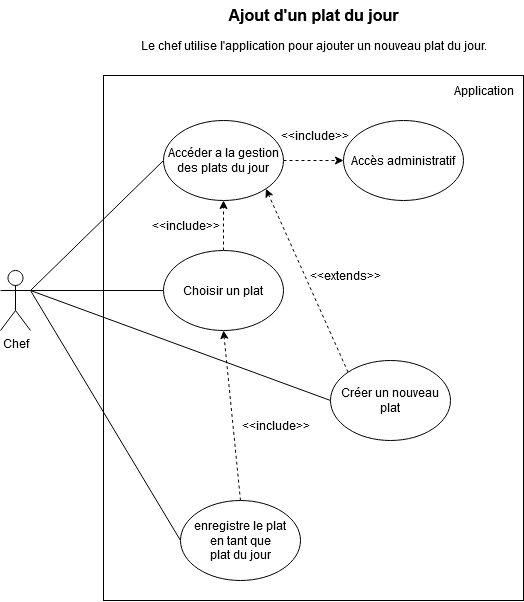

The diagram above was exported from draw.io. Its source (the exported page's mxGraphModel, read from the mxfile embedded in the PNG):
<mxGraphModel dx="1728" dy="922" grid="1" gridSize="10" guides="1" tooltips="1" connect="1" arrows="1" fold="1" page="1" pageScale="1" pageWidth="827" pageHeight="1169" math="0" shadow="0">
  <root>
    <mxCell id="0" />
    <mxCell id="1" parent="0" />
    <mxCell id="TO1Vf6e0T0rvEtmI2LT_-51" value="" style="rounded=0;whiteSpace=wrap;html=1;" parent="1" vertex="1">
      <mxGeometry x="203" y="125" width="420" height="525" as="geometry" />
    </mxCell>
    <mxCell id="_7RzcY9k1cN8E3ev2RcO-17" style="edgeStyle=orthogonalEdgeStyle;rounded=0;orthogonalLoop=1;jettySize=auto;html=1;exitX=1;exitY=0.3333333333333333;exitDx=0;exitDy=0;exitPerimeter=0;entryX=0;entryY=0.5;entryDx=0;entryDy=0;endArrow=none;endFill=0;" edge="1" parent="1" source="TO1Vf6e0T0rvEtmI2LT_-2" target="YaA5qvCvFyJjYxzyTlaE-1">
      <mxGeometry relative="1" as="geometry" />
    </mxCell>
    <mxCell id="_7RzcY9k1cN8E3ev2RcO-18" style="rounded=0;orthogonalLoop=1;jettySize=auto;html=1;exitX=1;exitY=0.3333333333333333;exitDx=0;exitDy=0;exitPerimeter=0;entryX=0;entryY=0.5;entryDx=0;entryDy=0;endArrow=none;endFill=0;" edge="1" parent="1" source="TO1Vf6e0T0rvEtmI2LT_-2" target="TO1Vf6e0T0rvEtmI2LT_-8">
      <mxGeometry relative="1" as="geometry" />
    </mxCell>
    <mxCell id="_7RzcY9k1cN8E3ev2RcO-19" style="rounded=0;orthogonalLoop=1;jettySize=auto;html=1;exitX=1;exitY=0.3333333333333333;exitDx=0;exitDy=0;exitPerimeter=0;entryX=0;entryY=0.5;entryDx=0;entryDy=0;endArrow=none;endFill=0;" edge="1" parent="1" source="TO1Vf6e0T0rvEtmI2LT_-2" target="TO1Vf6e0T0rvEtmI2LT_-47">
      <mxGeometry relative="1" as="geometry" />
    </mxCell>
    <mxCell id="_7RzcY9k1cN8E3ev2RcO-21" style="rounded=0;orthogonalLoop=1;jettySize=auto;html=1;exitX=1;exitY=0.3333333333333333;exitDx=0;exitDy=0;exitPerimeter=0;entryX=0;entryY=0.5;entryDx=0;entryDy=0;endArrow=none;endFill=0;" edge="1" parent="1" source="TO1Vf6e0T0rvEtmI2LT_-2" target="TO1Vf6e0T0rvEtmI2LT_-7">
      <mxGeometry relative="1" as="geometry" />
    </mxCell>
    <mxCell id="TO1Vf6e0T0rvEtmI2LT_-2" value="Chef" style="shape=umlActor;verticalLabelPosition=bottom;verticalAlign=top;html=1;outlineConnect=0;" parent="1" vertex="1">
      <mxGeometry x="100" y="320" width="30" height="60" as="geometry" />
    </mxCell>
    <mxCell id="TO1Vf6e0T0rvEtmI2LT_-5" value="Ajout d'un plat du jour" style="text;html=1;align=center;verticalAlign=middle;resizable=0;points=[];autosize=1;strokeColor=none;fillColor=none;strokeWidth=1;fontStyle=1;fontSize=16;" parent="1" vertex="1">
      <mxGeometry x="318" y="50" width="190" height="30" as="geometry" />
    </mxCell>
    <mxCell id="TO1Vf6e0T0rvEtmI2LT_-6" value="Accès administratif" style="ellipse;whiteSpace=wrap;html=1;" parent="1" vertex="1">
      <mxGeometry x="443" y="170" width="120" height="80" as="geometry" />
    </mxCell>
    <mxCell id="_7RzcY9k1cN8E3ev2RcO-5" style="rounded=0;orthogonalLoop=1;jettySize=auto;html=1;exitX=0;exitY=0;exitDx=0;exitDy=0;entryX=1;entryY=1;entryDx=0;entryDy=0;dashed=1;" edge="1" parent="1" source="TO1Vf6e0T0rvEtmI2LT_-7" target="TO1Vf6e0T0rvEtmI2LT_-47">
      <mxGeometry relative="1" as="geometry" />
    </mxCell>
    <mxCell id="TO1Vf6e0T0rvEtmI2LT_-7" value="Créer un nouveau plat" style="ellipse;whiteSpace=wrap;html=1;" parent="1" vertex="1">
      <mxGeometry x="430" y="410" width="120" height="80" as="geometry" />
    </mxCell>
    <mxCell id="_7RzcY9k1cN8E3ev2RcO-20" style="rounded=0;orthogonalLoop=1;jettySize=auto;html=1;exitX=0.5;exitY=0;exitDx=0;exitDy=0;entryX=0.5;entryY=1;entryDx=0;entryDy=0;dashed=1;" edge="1" parent="1" source="TO1Vf6e0T0rvEtmI2LT_-8" target="YaA5qvCvFyJjYxzyTlaE-1">
      <mxGeometry relative="1" as="geometry" />
    </mxCell>
    <mxCell id="TO1Vf6e0T0rvEtmI2LT_-8" value="&lt;div&gt;enregistre le plat&lt;/div&gt;&lt;div&gt;en tant que&lt;/div&gt;&lt;div&gt;plat du jour&lt;/div&gt;" style="ellipse;whiteSpace=wrap;html=1;" parent="1" vertex="1">
      <mxGeometry x="280" y="550" width="120" height="80" as="geometry" />
    </mxCell>
    <mxCell id="_7RzcY9k1cN8E3ev2RcO-9" style="edgeStyle=orthogonalEdgeStyle;rounded=0;orthogonalLoop=1;jettySize=auto;html=1;exitX=1;exitY=0.5;exitDx=0;exitDy=0;entryX=0;entryY=0.5;entryDx=0;entryDy=0;dashed=1;" edge="1" parent="1" source="TO1Vf6e0T0rvEtmI2LT_-47" target="TO1Vf6e0T0rvEtmI2LT_-6">
      <mxGeometry relative="1" as="geometry" />
    </mxCell>
    <mxCell id="TO1Vf6e0T0rvEtmI2LT_-47" value="Accéder a la gestion des plats du jour" style="ellipse;whiteSpace=wrap;html=1;" parent="1" vertex="1">
      <mxGeometry x="263" y="170" width="120" height="80" as="geometry" />
    </mxCell>
    <mxCell id="TO1Vf6e0T0rvEtmI2LT_-52" value="Application" style="text;html=1;align=center;verticalAlign=middle;resizable=0;points=[];autosize=1;strokeColor=none;fillColor=none;" parent="1" vertex="1">
      <mxGeometry x="543" y="125" width="80" height="30" as="geometry" />
    </mxCell>
    <mxCell id="TO1Vf6e0T0rvEtmI2LT_-61" value="Le chef utilise l'application pour ajouter un nouveau plat du jour." style="text;html=1;align=center;verticalAlign=middle;resizable=0;points=[];autosize=1;strokeColor=none;fillColor=none;" parent="1" vertex="1">
      <mxGeometry x="228" y="80" width="370" height="30" as="geometry" />
    </mxCell>
    <mxCell id="_7RzcY9k1cN8E3ev2RcO-14" style="edgeStyle=orthogonalEdgeStyle;rounded=0;orthogonalLoop=1;jettySize=auto;html=1;exitX=0.5;exitY=0;exitDx=0;exitDy=0;entryX=0.5;entryY=1;entryDx=0;entryDy=0;dashed=1;" edge="1" parent="1" source="YaA5qvCvFyJjYxzyTlaE-1" target="TO1Vf6e0T0rvEtmI2LT_-47">
      <mxGeometry relative="1" as="geometry" />
    </mxCell>
    <mxCell id="YaA5qvCvFyJjYxzyTlaE-1" value="Choisir un plat" style="ellipse;whiteSpace=wrap;html=1;" parent="1" vertex="1">
      <mxGeometry x="263" y="300" width="120" height="80" as="geometry" />
    </mxCell>
    <mxCell id="_7RzcY9k1cN8E3ev2RcO-7" value="&amp;lt;&amp;lt;extends&amp;gt;&amp;gt;" style="text;html=1;align=center;verticalAlign=middle;resizable=0;points=[];autosize=1;strokeColor=none;fillColor=none;fontSize=12;" vertex="1" parent="1">
      <mxGeometry x="400" y="310" width="90" height="30" as="geometry" />
    </mxCell>
    <mxCell id="_7RzcY9k1cN8E3ev2RcO-13" value="&amp;lt;&amp;lt;include&amp;gt;&amp;gt;" style="text;html=1;align=center;verticalAlign=middle;resizable=0;points=[];autosize=1;strokeColor=none;fillColor=none;" vertex="1" parent="1">
      <mxGeometry x="330" y="460" width="90" height="30" as="geometry" />
    </mxCell>
    <mxCell id="_7RzcY9k1cN8E3ev2RcO-15" value="&amp;lt;&amp;lt;include&amp;gt;&amp;gt;" style="text;html=1;align=center;verticalAlign=middle;resizable=0;points=[];autosize=1;strokeColor=none;fillColor=none;" vertex="1" parent="1">
      <mxGeometry x="240" y="260" width="90" height="30" as="geometry" />
    </mxCell>
    <mxCell id="_7RzcY9k1cN8E3ev2RcO-22" value="&amp;lt;&amp;lt;include&amp;gt;&amp;gt;" style="text;html=1;align=center;verticalAlign=middle;resizable=0;points=[];autosize=1;strokeColor=none;fillColor=none;" vertex="1" parent="1">
      <mxGeometry x="369" y="170" width="90" height="30" as="geometry" />
    </mxCell>
  </root>
</mxGraphModel>